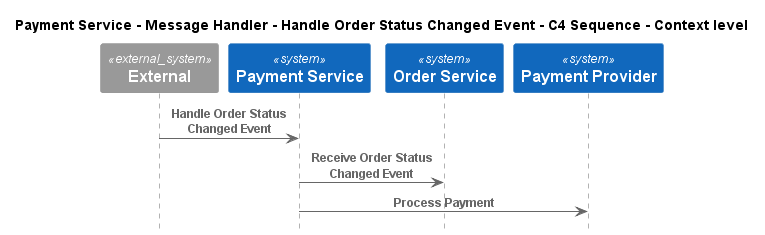

The diagram above was rendered by PlantUML. Its source (embedded in the PNG):
@startuml
!pragma layout smetana
!include ..\..\..\..\..\..\..\.c4s\C4_Sequence.puml

title Payment Service - Message Handler - Handle Order Status Changed Event - C4 Sequence - Context level

System_Ext(C4InterFlow.SoftwareSystems.ExternalSystem, "External", "")
System(ECommercePlatform.SoftwareSystems.PaymentService, "Payment Service", "")
System(ECommercePlatform.SoftwareSystems.OrderService, "Order Service", "")
System(ECommercePlatform.SoftwareSystems.PaymentProvider, "Payment Provider", "")

Rel(C4InterFlow.SoftwareSystems.ExternalSystem, ECommercePlatform.SoftwareSystems.PaymentService, "Handle Order Status Changed Event")
Rel(ECommercePlatform.SoftwareSystems.PaymentService, ECommercePlatform.SoftwareSystems.OrderService, "Receive Order Status Changed Event")
Rel(ECommercePlatform.SoftwareSystems.PaymentService, ECommercePlatform.SoftwareSystems.PaymentProvider, "Process Payment")


@enduml